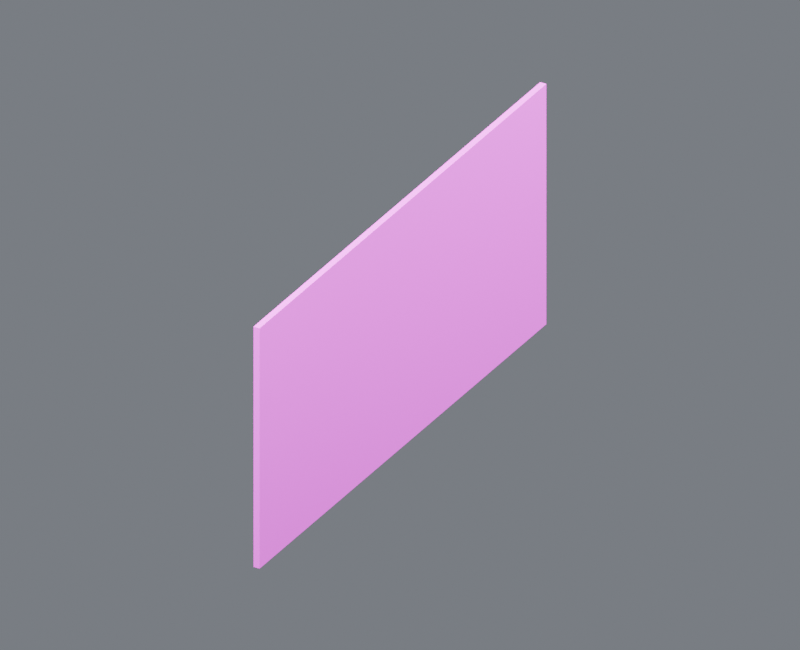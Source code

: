 # Source: cutaway_wall_contract_1.blend  (saved by Blender 4.5.87; exported with 4.5.12 LTS)
import bpy
from mathutils import Matrix  # noqa: F401  (used for matrix-valued properties, if any)

bpy.ops.wm.read_factory_settings(use_empty=True)
scene = bpy.context.scene
scene.name = 'Component_cutaway_wall_contract_1'

# ---- collections
col_01______cutaway_wall_contract_1 = bpy.data.collections.new('01_制作组件_cutaway_wall_contract_1'); scene.collection.children.link(col_01______cutaway_wall_contract_1)
col_1 = bpy.data.collections.new('镜头侧墙完整高度基准_1_制作源'); col_01______cutaway_wall_contract_1.children.link(col_1)
col_02______cutaway_wall_contract_1 = bpy.data.collections.new('02_游戏输出_cutaway_wall_contract_1'); scene.collection.children.link(col_02______cutaway_wall_contract_1)
col_1_1 = bpy.data.collections.new('镜头侧墙完整高度基准_1_输出包'); col_02______cutaway_wall_contract_1.children.link(col_1_1)
col_90_preview_component_cutaway_wall_contract_1 = bpy.data.collections.new('90_Preview_Component_cutaway_wall_contract_1'); scene.collection.children.link(col_90_preview_component_cutaway_wall_contract_1)

# ---- images (referenced by path relative to the original .blend; pixels are not part of the script)
import os
ASSET_DIR = os.environ.get("B2B_ASSET_DIR", "")  # directory of the original .blend (textures are referenced by path, not embedded)
HERE = os.path.dirname(os.path.abspath(__file__))  # packed textures are extracted next to this script under _unpacked/

def load_image(name, relpath, width, height, colorspace="sRGB"):
    """Load a texture the original file referenced (path relative to the .blend, or extracted next to this script)."""
    p = next((c for c in (os.path.join(HERE, relpath), os.path.join(ASSET_DIR, relpath)) if relpath and os.path.exists(c)), "")
    if p:
        img = bpy.data.images.load(p, check_existing=True)
        img.name = name
    else:  # same state as the original file: an image datablock whose file is absent (Cycles renders it pink)
        img = bpy.data.images.new(name, width, height)
        img.source = "FILE"
        img.filepath = "//" + (relpath or name)
    img.colorspace_settings.name = colorspace
    return img
img_10x10_512_png = load_image('设施低亮多巴胺色盘_10x10_512.png', '设施低亮多巴胺色盘_10x10_512.png', 1024, 1024, 'sRGB')

# ---- materials (node trees are filled in below, after node groups)
mat_02 = bpy.data.materials.new('02_细腻哑光_青绿大面')

# ---- material node trees
mat_02.use_nodes = True; mat_02.node_tree.nodes.clear()
_N = mat_02.node_tree.nodes; _L = mat_02.node_tree.links
n0 = _N.new('ShaderNodeUVMap'); n0.name = 'UV 贴图'; n0.location = (0, 0)
n0.uv_map = 'PaletteUV'
n1 = _N.new('ShaderNodeTexImage'); n1.name = '图像纹理'; n1.location = (0, 0)
n1.image = img_10x10_512_png
n1.interpolation = 'Closest'
n2 = _N.new('ShaderNodeBsdfPrincipled'); n2.name = '原理化 BSDF'; n2.location = (0, 0)
n2.inputs[1].default_value = 0.02
n2.inputs[2].default_value = 0.7
n3 = _N.new('ShaderNodeOutputMaterial'); n3.name = '材质输出'; n3.location = (0, 0)
_L.new(n0.outputs[0], n1.inputs[0])
_L.new(n1.outputs[0], n2.inputs[0])
_L.new(n2.outputs[0], n3.inputs[0])
n3.is_active_output = True

# ---- world
world_component_studio = bpy.data.worlds.new('Component_Studio'); scene.world = world_component_studio
world_component_studio.use_nodes = True; world_component_studio.node_tree.nodes.clear()
_N = world_component_studio.node_tree.nodes; _L = world_component_studio.node_tree.links
n0 = _N.new('ShaderNodeBackground'); n0.name = 'Background'; n0.location = (-200, 100)
n0.inputs[0].default_value = (0.3, 0.32, 0.36, 1.0)
n0.inputs[1].default_value = 0.45
n1 = _N.new('ShaderNodeOutputWorld'); n1.name = 'World Output'; n1.location = (200, 100)
_L.new(n0.outputs[0], n1.inputs[0])
n1.is_active_output = True

# ---- cameras
cam_camera_component_cutaway_wall_contract_1 = bpy.data.cameras.new('Camera_Component_cutaway_wall_contract_1')
cam_camera_component_cutaway_wall_contract_1.type = 'ORTHO'
cam_camera_component_cutaway_wall_contract_1.ortho_scale = 34.61

# ---- lights
light_key_component_cutaway_wall_contract_1 = bpy.data.lights.new('Key_Component_cutaway_wall_contract_1', 'AREA')
light_key_component_cutaway_wall_contract_1.energy = 1.303e+05
light_key_component_cutaway_wall_contract_1.size = 27.69
light_fill_component_cutaway_wall_contract_1 = bpy.data.lights.new('Fill_Component_cutaway_wall_contract_1', 'AREA')
light_fill_component_cutaway_wall_contract_1.energy = 7.667e+04
light_fill_component_cutaway_wall_contract_1.size = 27.69
light_rim_component_cutaway_wall_contract_1 = bpy.data.lights.new('Rim_Component_cutaway_wall_contract_1', 'AREA')
light_rim_component_cutaway_wall_contract_1.energy = 9.967e+04
light_rim_component_cutaway_wall_contract_1.size = 27.69

# ---- meshes
me_1______00_mesh = bpy.data.meshes.new('镜头侧墙完整高度基准_1_制作_部件00_Mesh')
me_1______00_mesh.from_pydata([(-0.15, -12.5, 0.0), (-0.15, -12.5, 11.9), (-0.15, 12.5, 0.0), (-0.15, 12.5, 11.9), (0.15, -12.5, 0.0), (0.15, -12.5, 11.9), (0.15, 12.5, 0.0), (0.15, 12.5, 11.9)], [], [(0, 1, 3, 2), (2, 3, 7, 6), (6, 7, 5, 4), (4, 5, 1, 0), (2, 6, 4, 0), (7, 3, 1, 5)])
_uv = me_1______00_mesh.uv_layers.new(name='PaletteUV')
_uv.uv.foreach_set('vector', [0.926, 0.926, 0.974, 0.926, 0.974, 0.974, 0.926, 0.974, 0.926, 0.926, 0.974, 0.926, 0.974, 0.974, 0.926, 0.974, 0.926, 0.926, 0.974, 0.926, 0.974, 0.974, 0.926, 0.974, 0.926, 0.926, 0.974, 0.926, 0.974, 0.974, 0.926, 0.974, 0.926, 0.926, 0.974, 0.926, 0.974, 0.974, 0.926, 0.974, 0.926, 0.926, 0.974, 0.926, 0.974, 0.974, 0.926, 0.974])
me_1______00_mesh.materials.append(mat_02)
me_1______00_mesh.update()
me_1______00_mesh_1 = bpy.data.meshes.new('镜头侧墙完整高度基准_1_输出_部件00_Mesh')
me_1______00_mesh_1.from_pydata([(-0.15, -12.5, 0.0), (-0.15, -12.5, 11.9), (-0.15, 12.5, 0.0), (-0.15, 12.5, 11.9), (0.15, -12.5, 0.0), (0.15, -12.5, 11.9), (0.15, 12.5, 0.0), (0.15, 12.5, 11.9)], [], [(0, 1, 3, 2), (2, 3, 7, 6), (6, 7, 5, 4), (4, 5, 1, 0), (2, 6, 4, 0), (7, 3, 1, 5)])
_uv = me_1______00_mesh_1.uv_layers.new(name='PaletteUV')
_uv.uv.foreach_set('vector', [0.926, 0.926, 0.974, 0.926, 0.974, 0.974, 0.926, 0.974, 0.926, 0.926, 0.974, 0.926, 0.974, 0.974, 0.926, 0.974, 0.926, 0.926, 0.974, 0.926, 0.974, 0.974, 0.926, 0.974, 0.926, 0.926, 0.974, 0.926, 0.974, 0.974, 0.926, 0.974, 0.926, 0.926, 0.974, 0.926, 0.974, 0.974, 0.926, 0.974, 0.926, 0.926, 0.974, 0.926, 0.974, 0.974, 0.926, 0.974])
me_1______00_mesh_1.materials.append(mat_02)
me_1______00_mesh_1.update()

# ---- objects
ob_root_cutaway_wall_contract_1 = bpy.data.objects.new('ROOT_cutaway_wall_contract_1_制作源', None)
ob_1______00 = bpy.data.objects.new('镜头侧墙完整高度基准_1_制作_部件00', me_1______00_mesh)
ob_root_cutaway_wall_contract_1_1 = bpy.data.objects.new('ROOT_cutaway_wall_contract_1_组件', None)
ob_1______00_1 = bpy.data.objects.new('镜头侧墙完整高度基准_1_输出_部件00', me_1______00_mesh_1)
ob_camera_component_cutaway_wall_contract_1 = bpy.data.objects.new('Camera_Component_cutaway_wall_contract_1', cam_camera_component_cutaway_wall_contract_1)
ob_key_component_cutaway_wall_contract_1 = bpy.data.objects.new('Key_Component_cutaway_wall_contract_1', light_key_component_cutaway_wall_contract_1)
ob_fill_component_cutaway_wall_contract_1 = bpy.data.objects.new('Fill_Component_cutaway_wall_contract_1', light_fill_component_cutaway_wall_contract_1)
ob_rim_component_cutaway_wall_contract_1 = bpy.data.objects.new('Rim_Component_cutaway_wall_contract_1', light_rim_component_cutaway_wall_contract_1)

# ---- transforms, parenting, visibility, modifiers, constraints
ob_root_cutaway_wall_contract_1.location = (0.0, 0.0, 0.0)
ob_1______00.parent = ob_root_cutaway_wall_contract_1
ob_1______00.location = (0.0, 0.0, 0.0)
ob_root_cutaway_wall_contract_1_1.location = (0.0, 0.0, 0.0)
ob_1______00_1.parent = ob_root_cutaway_wall_contract_1_1
ob_1______00_1.location = (0.0, 0.0, 0.0)
ob_camera_component_cutaway_wall_contract_1.location = (23.99, -41.98, 32.94)
ob_camera_component_cutaway_wall_contract_1.rotation_euler = (1.062, -4.085e-08, 0.5191)
ob_key_component_cutaway_wall_contract_1.location = (22.15, -44.3, 72.4)
ob_key_component_cutaway_wall_contract_1.rotation_euler = (0.6405, 3.424e-08, 0.4636)
ob_fill_component_cutaway_wall_contract_1.location = (-44.3, -22.15, 28.1)
ob_fill_component_cutaway_wall_contract_1.rotation_euler = (1.15, -7.031e-09, -1.107)
ob_rim_component_cutaway_wall_contract_1.location = (22.15, 44.3, 50.25)
ob_rim_component_cutaway_wall_contract_1.rotation_euler = (0.8411, -2.635e-08, 2.678)

# ---- collection membership
col_1.objects.link(ob_root_cutaway_wall_contract_1)
col_1.objects.link(ob_1______00)
col_1_1.objects.link(ob_root_cutaway_wall_contract_1_1)
col_1_1.objects.link(ob_1______00_1)
col_90_preview_component_cutaway_wall_contract_1.objects.link(ob_camera_component_cutaway_wall_contract_1)
col_90_preview_component_cutaway_wall_contract_1.objects.link(ob_key_component_cutaway_wall_contract_1)
col_90_preview_component_cutaway_wall_contract_1.objects.link(ob_fill_component_cutaway_wall_contract_1)
col_90_preview_component_cutaway_wall_contract_1.objects.link(ob_rim_component_cutaway_wall_contract_1)
def _layer_coll(name, lc=None):
    lc = lc or bpy.context.view_layer.layer_collection
    for c in lc.children:
        if c.name == name: return c
        r = _layer_coll(name, c)
        if r: return r
_layer_coll('01_制作组件_cutaway_wall_contract_1').exclude = True
_layer_coll('镜头侧墙完整高度基准_1_制作源').exclude = True

# ---- scene / render settings (as saved in the file)
scene.camera = ob_camera_component_cutaway_wall_contract_1
scene.frame_start = 1; scene.frame_end = 250; scene.frame_set(1)
scene.render.engine = 'CYCLES'
scene.render.image_settings.exr_codec = 'NONE'
scene.render.resolution_x = 800
scene.render.resolution_y = 650
scene.render.simplify_subdivision_render = 0
scene.render.simplify_child_particles_render = 0.0
scene.cycles.use_denoising = False
scene.cycles.samples = 8
scene.eevee.use_volume_custom_range = False
scene.eevee.use_fast_gi = False
scene.eevee.use_shadows = False
scene.view_settings.exposure = 0.5
scene.view_settings.white_balance_temperature = 0.0
scene.view_settings.white_balance_tint = 0.0
scene.view_settings.white_balance_whitepoint = (2.97, 0.5193, -0.0414)
bpy.context.view_layer.update()

